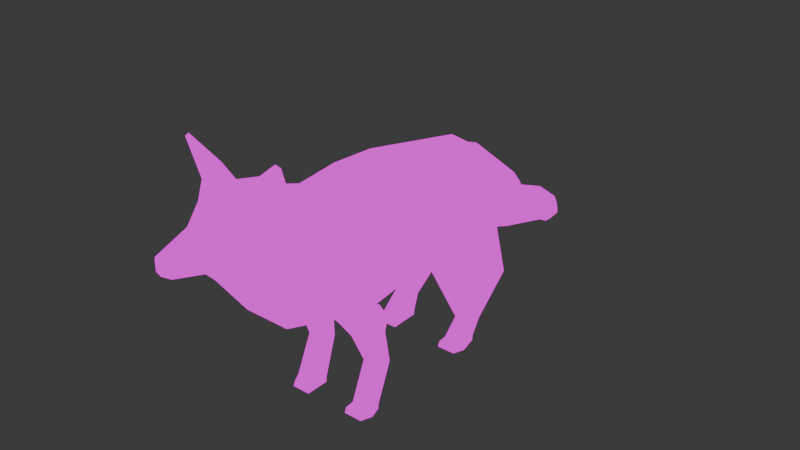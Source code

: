 # Source: fox.blend  (saved by Blender 4.0.36; exported with 4.5.12 LTS)
import bpy
from mathutils import Matrix  # noqa: F401  (used for matrix-valued properties, if any)

bpy.ops.wm.read_factory_settings(use_empty=True)
scene = bpy.context.scene
scene.name = 'Scene'

# ---- collections
col_collection = bpy.data.collections.new('Collection'); scene.collection.children.link(col_collection)

# ---- images (referenced by path relative to the original .blend; pixels are not part of the script)
import os
ASSET_DIR = os.environ.get("B2B_ASSET_DIR", "")  # directory of the original .blend (textures are referenced by path, not embedded)
HERE = os.path.dirname(os.path.abspath(__file__))  # packed textures are extracted next to this script under _unpacked/

def load_image(name, relpath, width, height, colorspace="sRGB"):
    """Load a texture the original file referenced (path relative to the .blend, or extracted next to this script)."""
    p = next((c for c in (os.path.join(HERE, relpath), os.path.join(ASSET_DIR, relpath)) if relpath and os.path.exists(c)), "")
    if p:
        img = bpy.data.images.load(p, check_existing=True)
        img.name = name
    else:  # same state as the original file: an image datablock whose file is absent (Cycles renders it pink)
        img = bpy.data.images.new(name, width, height)
        img.source = "FILE"
        img.filepath = "//" + (relpath or name)
    img.colorspace_settings.name = colorspace
    return img
img_material_base_color_png = load_image('Material_Base_color.png', 'Material_Base_color.png', 1024, 1024, 'sRGB')

# ---- materials (node trees are filled in below, after node groups)
mat_material = bpy.data.materials.new('Material')
mat_material.alpha_threshold = 0.0
mat_material.use_transparent_shadow = False
mat_material.roughness = 0.5
mat_material.line_color = (0.0, 0.0, 0.0, 1.0)

# ---- material node trees
mat_material.use_nodes = True; mat_material.node_tree.nodes.clear()
_N = mat_material.node_tree.nodes; _L = mat_material.node_tree.links
n0 = _N.new('ShaderNodeOutputMaterial'); n0.name = 'Material Output'; n0.location = (300, 300)
n1 = _N.new('ShaderNodeEmission'); n1.name = 'Emission'; n1.location = (10, 300)
n2 = _N.new('ShaderNodeTexImage'); n2.name = 'Image Texture'; n2.location = (-280, 280)
n2.image = img_material_base_color_png
n2.interpolation = 'Closest'
_L.new(n1.outputs[0], n0.inputs[0])
_L.new(n2.outputs[0], n1.inputs[0])
n0.is_active_output = True

# ---- world
world_world = bpy.data.worlds.new('World'); scene.world = world_world
world_world.use_nodes = True; world_world.node_tree.nodes.clear()
_N = world_world.node_tree.nodes; _L = world_world.node_tree.links
n0 = _N.new('ShaderNodeOutputWorld'); n0.name = 'World Output'; n0.location = (300, 300)
n1 = _N.new('ShaderNodeBackground'); n1.name = 'Background'; n1.location = (10, 300)
n1.inputs[0].default_value = (0.05088, 0.05088, 0.05088, 1.0)
_L.new(n1.outputs[0], n0.inputs[0])
n0.is_active_output = True
world_world.color = (0.05088, 0.05088, 0.05088)
world_world.use_sun_shadow = False
world_world.sun_shadow_jitter_overblur = 0.0

# ---- meshes
me_cube = bpy.data.meshes.new('Cube')
me_cube.from_pydata([(-0.8547, 0.0, 0.6931), (-1.075, 0.0, -0.2596), (-0.1896, -0.3647, 0.536), (-0.1214, -0.3647, -0.08821), (-0.981, -0.3647, -0.0342), (-0.8343, -0.3647, 0.6001), (-0.5407, -0.3647, 0.5006), (-0.609, -0.3647, -0.1514), (-0.5162, 0.0, -0.4356), (0.1136, 0.0, 0.5968), (-0.4137, 0.0, 0.5437), (0.2162, 0.0, -0.3407), (-1.054, 0.0, 0.774), (-1.403, 0.0, 0.04534), (-1.199, -0.3647, 0.1688), (-0.9668, -0.3647, 0.6539), (-1.415, 6.885e-09, 0.9489), (-1.639, 9.114e-09, 0.3619), (-1.4, -0.2813, 0.3731), (-1.253, -0.2813, 0.806), (-1.704, 9.54e-09, 0.8955), (-1.76, 1.018e-08, 0.4887), (-1.478, -0.4684, 0.4416), (-1.441, -0.3381, 0.7124), (-1.808, 1.053e-08, 0.7889), (-1.849, 1.098e-08, 0.5241), (-1.709, -0.1251, 0.4945), (-1.682, -0.1251, 0.6709), (-2.054, 1.28e-08, 0.6971), (-2.027, 1.259e-08, 0.5572), (-2.006, -0.07022, 0.5537), (-2.024, -0.04605, 0.6468), (0.1927, -0.3647, 0.5169), (0.2635, -0.3647, -0.1249), (0.6879, 0.0, 0.5683), (0.7942, 0.0, -0.3959), (0.4454, -0.3647, 0.3575), (0.4126, -0.3647, 0.1859), (1.068, 0.0, 0.3287), (1.018, 0.0, 0.07107), (-0.6257, -0.3231, -0.4611), (-0.8724, -0.3601, -0.02352), (-0.6257, -0.1619, -0.468), (-0.8724, -0.1334, -0.1652), (-0.4571, -0.3231, -0.4495), (-0.5189, -0.3285, -0.203), (-0.4571, -0.164, -0.4561), (-0.5189, -0.1334, -0.2136), (-0.5436, -0.3266, -0.6827), (-0.5436, -0.1983, -0.6872), (-0.4145, -0.3266, -0.7108), (-0.4145, -0.1983, -0.7152), (-0.6421, -0.3601, -1.002), (-0.6421, -0.1767, -1.002), (-0.5386, -0.3266, -1.011), (-0.5386, -0.1767, -1.011), (-0.6439, -0.3601, -1.048), (-0.6439, -0.1767, -1.048), (-0.5404, -0.3266, -1.049), (-0.5404, -0.1767, -1.049), (-0.713, -0.3266, -1.011), (-0.713, -0.1767, -1.011), (-0.7302, -0.3266, -1.05), (-0.7302, -0.1767, -1.05), (-0.6257, -0.2469, -0.4611), (-0.8724, -0.2862, -0.02352), (-0.4571, -0.2469, -0.4495), (-0.5189, -0.2545, -0.203), (-0.5436, -0.2517, -0.6827), (-0.4145, -0.2517, -0.7108), (-0.6395, -0.2517, -0.9834), (-0.5386, -0.2517, -1.011), (-0.6439, -0.2517, -1.048), (-0.5404, -0.2517, -1.049), (-0.7104, -0.2517, -0.9918), (-0.7302, -0.2517, -1.05), (0.3464, -0.4351, -0.4353), (0.1221, -0.3138, 0.1184), (0.3503, -0.1201, -0.4484), (0.1283, 0.0, 0.0976), (0.804, -0.4351, -0.4752), (0.7845, -0.3138, 0.1105), (0.804, -0.1243, -0.4882), (0.7845, 0.0, 0.08922), (0.4687, -0.3635, -0.7983), (0.4687, -0.2352, -0.8028), (0.5978, -0.3635, -0.8264), (0.5978, -0.2352, -0.8309), (0.3736, -0.397, -0.9453), (0.3736, -0.2137, -0.9453), (0.524, -0.3635, -0.95), (0.524, -0.2137, -0.95), (0.3717, -0.397, -0.9908), (0.3717, -0.2137, -0.9908), (0.5222, -0.3635, -0.9877), (0.5222, -0.2137, -0.9877), (0.3026, -0.3635, -0.9537), (0.3026, -0.2137, -0.9537), (0.2854, -0.3635, -0.9936), (0.2854, -0.2137, -0.9936), (0.3464, -0.2864, -0.4353), (0.1221, -0.165, 0.1184), (0.804, -0.2864, -0.4752), (0.7845, -0.165, 0.1105), (0.4687, -0.2886, -0.7983), (0.5978, -0.2886, -0.8264), (0.3761, -0.2886, -0.9266), (0.524, -0.2886, -0.95), (0.3717, -0.2886, -0.9908), (0.5222, -0.2886, -0.9877), (0.3052, -0.2886, -0.935), (0.2854, -0.2886, -0.9936), (-0.7904, -0.4032, -0.1639), (-0.7904, -0.1962, -0.2648), (-0.4927, -0.1968, -0.295), (-0.4927, -0.3811, -0.2856), (-0.4927, -0.3064, -0.2856), (-0.7904, -0.3285, -0.1639), (0.2866, -0.1547, 0.1905), (0.2898, 0.0, 0.1799), (0.6245, 0.0, 0.1756), (0.6245, -0.1547, 0.1865), (0.6245, -0.2306, 0.1865), (0.2866, -0.2306, 0.1905), (1.088, -0.2402, 0.02816), (1.051, -0.2368, 0.2192), (0.9073, 0.0, 0.1273), (0.7918, 0.0, 0.4779), (1.218, -0.1527, -0.2302), (1.374, -0.1511, 0.007634), (1.18, 0.0, -0.3937), (1.352, 0.0, 0.09079), (1.059, -0.2377, 0.1676), (0.8186, 0.0, 0.3826), (1.267, 0.0, -0.1836), (1.294, -0.1521, -0.1281), (0.9475, 0.0, -0.1758), (0.9964, 0.0, 0.402), (1.083, -0.2425, -0.1323), (1.171, -0.2392, 0.1637), (1.142, -0.2417, -0.02875), (1.009, 0.0, 0.03296), (1.381, -0.1456, -0.304), (1.467, -0.1543, -0.1271), (1.457, 0.0, -0.4934), (1.539, 0.0, -0.1405), (1.533, 0.0, -0.3114), (1.446, -0.1451, -0.2155), (1.674, -0.2445, -0.45), (1.688, -0.2523, -0.2774), (1.973, 0.0, -0.6325), (1.943, 0.0, -0.3047), (1.937, 0.0, -0.4756), (1.667, -0.2431, -0.3658), (1.743, -0.2454, -0.4515), (1.824, -0.2558, -0.3927), (2.082, 0.0, -0.6189), (2.191, 0.0, -0.4893), (2.235, 0.0, -0.5692), (1.843, -0.2464, -0.4377), (-1.291, -0.3142, 0.8927), (-1.38, -0.1632, 1.003), (-1.533, -0.1632, 0.9407), (-1.392, -0.3447, 0.8425), (-1.425, -0.3947, 1.137), (-1.442, -0.3666, 1.157), (-1.47, -0.3666, 1.146), (-1.444, -0.4003, 1.127), (-0.1896, 0.3647, 0.536), (-0.1214, 0.3647, -0.08821), (-0.981, 0.3647, -0.0342), (-0.8343, 0.3647, 0.6001), (-0.5407, 0.3647, 0.5006), (-0.609, 0.3647, -0.1514), (-1.199, 0.3647, 0.1688), (-0.9668, 0.3647, 0.6539), (-1.4, 0.2813, 0.3731), (-1.253, 0.2813, 0.806), (-1.478, 0.4684, 0.4416), (-1.441, 0.3381, 0.7124), (-1.709, 0.1251, 0.4945), (-1.682, 0.1251, 0.6709), (-2.006, 0.07022, 0.5537), (-2.024, 0.04605, 0.6468), (0.1927, 0.3647, 0.5169), (0.2635, 0.3647, -0.1249), (0.4454, 0.3647, 0.3575), (0.4126, 0.3647, 0.1859), (-0.6257, 0.3231, -0.4611), (-0.8724, 0.3601, -0.02352), (-0.6257, 0.1619, -0.468), (-0.8724, 0.1334, -0.1652), (-0.4571, 0.3231, -0.4495), (-0.5189, 0.3285, -0.203), (-0.4571, 0.164, -0.4561), (-0.5189, 0.1334, -0.2136), (-0.5436, 0.3266, -0.6827), (-0.5436, 0.1983, -0.6872), (-0.4145, 0.3266, -0.7108), (-0.4145, 0.1983, -0.7152), (-0.6421, 0.3601, -1.002), (-0.6421, 0.1767, -1.002), (-0.5386, 0.3266, -1.011), (-0.5386, 0.1767, -1.011), (-0.6439, 0.3601, -1.048), (-0.6439, 0.1767, -1.048), (-0.5404, 0.3266, -1.049), (-0.5404, 0.1767, -1.049), (-0.713, 0.3266, -1.011), (-0.713, 0.1767, -1.011), (-0.7302, 0.3266, -1.05), (-0.7302, 0.1767, -1.05), (-0.6257, 0.2469, -0.4611), (-0.8724, 0.2862, -0.02352), (-0.4571, 0.2469, -0.4495), (-0.5189, 0.2545, -0.203), (-0.5436, 0.2517, -0.6827), (-0.4145, 0.2517, -0.7108), (-0.6395, 0.2517, -0.9834), (-0.5386, 0.2517, -1.011), (-0.6439, 0.2517, -1.048), (-0.5404, 0.2517, -1.049), (-0.7104, 0.2517, -0.9918), (-0.7302, 0.2517, -1.05), (0.3464, 0.4351, -0.4353), (0.1221, 0.3138, 0.1184), (0.3503, 0.1201, -0.4484), (0.804, 0.4351, -0.4752), (0.7845, 0.3138, 0.1105), (0.804, 0.1243, -0.4882), (0.4687, 0.3635, -0.7983), (0.4687, 0.2352, -0.8028), (0.5978, 0.3635, -0.8264), (0.5978, 0.2352, -0.8309), (0.3736, 0.397, -0.9453), (0.3736, 0.2137, -0.9453), (0.524, 0.3635, -0.95), (0.524, 0.2137, -0.95), (0.3717, 0.397, -0.9908), (0.3717, 0.2137, -0.9908), (0.5222, 0.3635, -0.9877), (0.5222, 0.2137, -0.9877), (0.3026, 0.3635, -0.9537), (0.3026, 0.2137, -0.9537), (0.2854, 0.3635, -0.9936), (0.2854, 0.2137, -0.9936), (0.3464, 0.2864, -0.4353), (0.1221, 0.165, 0.1184), (0.804, 0.2864, -0.4752), (0.7845, 0.165, 0.1105), (0.4687, 0.2886, -0.7983), (0.5978, 0.2886, -0.8264), (0.3761, 0.2886, -0.9266), (0.524, 0.2886, -0.95), (0.3717, 0.2886, -0.9908), (0.5222, 0.2886, -0.9877), (0.3052, 0.2886, -0.935), (0.2854, 0.2886, -0.9936), (-0.7904, 0.4032, -0.1639), (-0.7904, 0.1962, -0.2648), (-0.4927, 0.1968, -0.295), (-0.4927, 0.3811, -0.2856), (-0.4927, 0.3064, -0.2856), (-0.7904, 0.3285, -0.1639), (0.2866, 0.1547, 0.1905), (0.6245, 0.1547, 0.1865), (0.6245, 0.2306, 0.1865), (0.2866, 0.2306, 0.1905), (1.088, 0.2402, 0.02816), (1.051, 0.2368, 0.2192), (1.218, 0.1527, -0.2302), (1.374, 0.1511, 0.007634), (1.059, 0.2377, 0.1676), (1.294, 0.1521, -0.1281), (1.083, 0.2425, -0.1323), (1.171, 0.2392, 0.1637), (1.142, 0.2417, -0.02875), (1.381, 0.1456, -0.304), (1.467, 0.1543, -0.1271), (1.446, 0.1451, -0.2155), (1.674, 0.2445, -0.45), (1.688, 0.2523, -0.2774), (1.667, 0.2431, -0.3658), (1.743, 0.2454, -0.4515), (1.824, 0.2558, -0.3927), (1.843, 0.2464, -0.4377), (-1.291, 0.3142, 0.8927), (-1.38, 0.1632, 1.003), (-1.533, 0.1632, 0.9407), (-1.392, 0.3447, 0.8425), (-1.425, 0.3947, 1.137), (-1.442, 0.3666, 1.157), (-1.47, 0.3666, 1.146), (-1.444, 0.4003, 1.127)], [], [(9, 10, 6, 2), (3, 2, 6, 7), (5, 0, 12, 15), (8, 11, 3, 7), (2, 3, 33, 32), (1, 4, 14, 13), (13, 14, 18, 17), (6, 10, 0, 5), (7, 6, 5, 4), (8, 7, 4, 1), (4, 5, 15, 14), (18, 19, 23, 22), (14, 15, 19, 18), (15, 12, 16, 19), (21, 22, 26, 25), (16, 20, 162, 161), (17, 18, 22, 21), (25, 26, 30, 29), (22, 23, 27, 26), (23, 20, 24, 27), (30, 31, 28, 29), (26, 27, 31, 30), (27, 24, 28, 31), (33, 35, 39, 37), (3, 11, 35, 33), (9, 2, 32, 34), (39, 38, 36, 37), (32, 33, 37, 36), (34, 32, 36, 38), (117, 65, 43, 113), (113, 43, 47, 114), (116, 67, 45, 115), (115, 45, 41, 112), (44, 40, 48, 50), (67, 65, 41, 45), (69, 50, 54, 71), (42, 46, 51, 49), (64, 42, 49, 68), (66, 44, 50, 69), (54, 52, 56, 58), (68, 49, 53, 70), (50, 48, 52, 54), (49, 51, 55, 53), (72, 73, 58, 56), (53, 55, 59, 57), (71, 54, 58, 73), (53, 57, 63, 61), (74, 61, 63, 75), (70, 53, 61, 74), (56, 52, 60, 62), (72, 56, 62, 75), (57, 72, 75, 63), (52, 70, 74, 60), (60, 74, 75, 62), (55, 71, 73, 59), (57, 59, 73, 72), (48, 68, 70, 52), (46, 66, 69, 51), (40, 64, 68, 48), (51, 69, 71, 55), (47, 43, 65, 67), (114, 47, 67, 116), (112, 41, 65, 117), (100, 101, 79, 78), (78, 79, 83, 82), (102, 103, 81, 80), (80, 81, 77, 76), (80, 76, 84, 86), (83, 79, 119, 120), (105, 86, 90, 107), (78, 82, 87, 85), (100, 78, 85, 104), (102, 80, 86, 105), (90, 88, 92, 94), (104, 85, 89, 106), (86, 84, 88, 90), (85, 87, 91, 89), (108, 109, 94, 92), (89, 91, 95, 93), (107, 90, 94, 109), (89, 93, 99, 97), (110, 97, 99, 111), (106, 89, 97, 110), (92, 88, 96, 98), (108, 92, 98, 111), (93, 108, 111, 99), (88, 106, 110, 96), (96, 110, 111, 98), (91, 107, 109, 95), (93, 95, 109, 108), (84, 104, 106, 88), (82, 102, 105, 87), (76, 100, 104, 84), (87, 105, 107, 91), (77, 81, 122, 123), (82, 83, 103, 102), (76, 77, 101, 100), (40, 112, 117, 64), (46, 114, 116, 66), (44, 115, 112, 40), (66, 116, 115, 44), (42, 113, 114, 46), (64, 117, 113, 42), (121, 118, 123, 122), (120, 119, 118, 121), (103, 83, 120, 121), (101, 77, 123, 118), (81, 103, 121, 122), (79, 101, 118, 119), (132, 125, 127, 133), (141, 137, 131, 134), (128, 130, 144, 142), (140, 139, 125, 132), (136, 130, 128, 138), (137, 127, 125, 139), (138, 140, 132, 124), (135, 128, 142, 147), (136, 141, 134, 130), (124, 132, 133, 126), (126, 133, 141, 136), (128, 135, 140, 138), (131, 137, 139, 129), (126, 136, 138, 124), (135, 129, 139, 140), (133, 127, 137, 141), (146, 145, 151, 152), (142, 144, 150, 148), (134, 131, 145, 146), (131, 129, 143, 145), (130, 134, 146, 144), (129, 135, 147, 143), (149, 153, 159, 155), (150, 152, 158, 156), (145, 143, 149, 151), (144, 146, 152, 150), (143, 147, 153, 149), (147, 142, 148, 153), (158, 157, 155, 159), (156, 158, 159, 154), (153, 148, 154, 159), (148, 150, 156, 154), (152, 151, 157, 158), (151, 149, 155, 157), (162, 163, 167, 166), (23, 19, 160, 163), (19, 16, 161, 160), (20, 23, 163, 162), (164, 165, 166, 167), (160, 161, 165, 164), (163, 160, 164, 167), (161, 162, 166, 165), (9, 168, 172, 10), (169, 173, 172, 168), (171, 175, 12, 0), (8, 173, 169, 11), (168, 184, 185, 169), (1, 13, 174, 170), (13, 17, 176, 174), (172, 171, 0, 10), (173, 170, 171, 172), (8, 1, 170, 173), (170, 174, 175, 171), (176, 178, 179, 177), (174, 176, 177, 175), (175, 177, 16, 12), (21, 25, 180, 178), (16, 287, 288, 20), (17, 21, 178, 176), (25, 29, 182, 180), (178, 180, 181, 179), (179, 181, 24, 20), (182, 29, 28, 183), (180, 182, 183, 181), (181, 183, 28, 24), (185, 187, 39, 35), (169, 185, 35, 11), (9, 34, 184, 168), (39, 187, 186, 38), (184, 186, 187, 185), (34, 38, 186, 184), (263, 259, 191, 213), (259, 260, 195, 191), (262, 261, 193, 215), (261, 258, 189, 193), (192, 198, 196, 188), (215, 193, 189, 213), (217, 219, 202, 198), (190, 197, 199, 194), (212, 216, 197, 190), (214, 217, 198, 192), (202, 206, 204, 200), (216, 218, 201, 197), (198, 202, 200, 196), (197, 201, 203, 199), (220, 204, 206, 221), (201, 205, 207, 203), (219, 221, 206, 202), (201, 209, 211, 205), (222, 223, 211, 209), (218, 222, 209, 201), (204, 210, 208, 200), (220, 223, 210, 204), (205, 211, 223, 220), (200, 208, 222, 218), (208, 210, 223, 222), (203, 207, 221, 219), (205, 220, 221, 207), (196, 200, 218, 216), (194, 199, 217, 214), (188, 196, 216, 212), (199, 203, 219, 217), (195, 215, 213, 191), (260, 262, 215, 195), (258, 263, 213, 189), (246, 226, 79, 247), (226, 229, 83, 79), (248, 227, 228, 249), (227, 224, 225, 228), (227, 232, 230, 224), (251, 253, 236, 232), (226, 231, 233, 229), (246, 250, 231, 226), (248, 251, 232, 227), (236, 240, 238, 234), (250, 252, 235, 231), (232, 236, 234, 230), (231, 235, 237, 233), (254, 238, 240, 255), (235, 239, 241, 237), (253, 255, 240, 236), (235, 243, 245, 239), (256, 257, 245, 243), (252, 256, 243, 235), (238, 244, 242, 234), (254, 257, 244, 238), (239, 245, 257, 254), (234, 242, 256, 252), (242, 244, 257, 256), (237, 241, 255, 253), (239, 254, 255, 241), (230, 234, 252, 250), (229, 233, 251, 248), (224, 230, 250, 246), (233, 237, 253, 251), (225, 267, 266, 228), (229, 248, 249, 83), (224, 246, 247, 225), (188, 212, 263, 258), (194, 214, 262, 260), (192, 188, 258, 261), (214, 192, 261, 262), (190, 194, 260, 259), (212, 190, 259, 263), (265, 266, 267, 264), (120, 265, 264, 119), (249, 265, 120, 83), (247, 264, 267, 225), (228, 266, 265, 249), (79, 119, 264, 247), (272, 133, 127, 269), (270, 277, 144, 130), (276, 272, 269, 275), (136, 274, 270, 130), (137, 275, 269, 127), (274, 268, 272, 276), (273, 279, 277, 270), (268, 126, 133, 272), (270, 274, 276, 273), (131, 271, 275, 137), (126, 268, 274, 136), (273, 276, 275, 271), (277, 280, 150, 144), (131, 145, 278, 271), (271, 278, 279, 273), (281, 284, 285, 282), (145, 151, 281, 278), (278, 281, 282, 279), (279, 282, 280, 277), (158, 285, 284, 157), (156, 283, 285, 158), (282, 285, 283, 280), (280, 283, 156, 150), (151, 157, 284, 281), (288, 292, 293, 289), (179, 289, 286, 177), (177, 286, 287, 16), (20, 288, 289, 179), (290, 293, 292, 291), (286, 290, 291, 287), (289, 293, 290, 286), (287, 291, 292, 288)])
me_cube.polygons.foreach_set('use_smooth', [True] * 291)
_uv = me_cube.uv_layers.new(name='UVMap')
_uv.uv.foreach_set('vector', [0.508, 0.2913, 0.508, 0.2051, 0.5766, 0.1866, 0.5766, 0.2441, 0.3708, 0.4165, 0.2647, 0.3648, 0.2932, 0.305, 0.413, 0.3342, 0.5766, 0.1286, 0.508, 0.1179, 0.508, 0.07757, 0.5766, 0.1018, 0.655, 0.178, 0.655, 0.314, 0.5864, 0.2471, 0.5864, 0.1566, 0.2647, 0.3648, 0.3708, 0.4165, 0.3528, 0.4869, 0.2437, 0.4336, 0.655, 0.07072, 0.5864, 0.08517, 0.5864, 0.04134, 0.655, 0.004891, 0.4297, 0.1841, 0.3938, 0.2095, 0.36, 0.1625, 0.3786, 0.1126, 0.5766, 0.1866, 0.508, 0.2051, 0.508, 0.1179, 0.5766, 0.1286, 0.413, 0.3342, 0.2932, 0.305, 0.2943, 0.2467, 0.4159, 0.261, 0.655, 0.178, 0.5864, 0.1566, 0.5864, 0.08517, 0.655, 0.07072, 0.4159, 0.261, 0.2943, 0.2467, 0.2932, 0.2199, 0.3938, 0.2095, 0.36, 0.1625, 0.2717, 0.1738, 0.3009, 0.1366, 0.3526, 0.1414, 0.3938, 0.2095, 0.2932, 0.2199, 0.2717, 0.1738, 0.36, 0.1625, 0.5766, 0.1018, 0.508, 0.07757, 0.508, 0.004891, 0.5609, 0.05337, 0.08842, 0.8985, 0.004891, 0.9339, 0.06221, 0.9003, 0.09629, 0.8796, 0.9634, 0.1438, 0.9634, 0.08998, 0.9941, 0.1238, 0.9941, 0.1527, 0.07781, 0.9241, 0.007871, 0.9545, 0.004891, 0.9339, 0.08842, 0.8985, 0.09629, 0.8796, 0.06221, 0.9003, 0.09794, 0.8411, 0.1119, 0.8419, 0.3526, 0.1414, 0.3009, 0.1366, 0.3249, 0.08718, 0.3587, 0.08971, 0.3009, 0.1366, 0.2858, 0.07243, 0.312, 0.05454, 0.3249, 0.08718, 0.9271, 0.4159, 0.9125, 0.4101, 0.9068, 0.401, 0.9292, 0.4028, 0.3587, 0.08971, 0.3249, 0.08718, 0.3519, 0.01344, 0.3676, 0.02172, 0.3249, 0.08718, 0.312, 0.05454, 0.3448, 0.004891, 0.3519, 0.01344, 0.3528, 0.4869, 0.3681, 0.6008, 0.2713, 0.6108, 0.2883, 0.4935, 0.5864, 0.2471, 0.655, 0.314, 0.655, 0.4232, 0.5864, 0.3198, 0.508, 0.2913, 0.5766, 0.2441, 0.5766, 0.311, 0.508, 0.3919, 0.2713, 0.6108, 0.2225, 0.6032, 0.2559, 0.4885, 0.2883, 0.4935, 0.2437, 0.4336, 0.3528, 0.4869, 0.2883, 0.4935, 0.2559, 0.4885, 0.508, 0.3919, 0.5766, 0.311, 0.5766, 0.3667, 0.508, 0.4755, 0.9208, 0.248, 0.9288, 0.2304, 0.9575, 0.2547, 0.9457, 0.2653, 0.4518, 0.785, 0.4394, 0.7642, 0.5036, 0.7837, 0.5061, 0.7995, 0.9089, 0.02033, 0.8999, 0.004891, 0.9138, 0.005614, 0.9229, 0.02106, 0.1391, 0.6794, 0.1416, 0.6637, 0.2029, 0.6209, 0.1915, 0.6489, 0.1446, 0.723, 0.1763, 0.7208, 0.1671, 0.7771, 0.1438, 0.7857, 0.9252, 0.9445, 0.9312, 0.87, 0.9451, 0.87, 0.9392, 0.9445, 0.8932, 0.1238, 0.9073, 0.1245, 0.9056, 0.157, 0.8915, 0.1563, 0.4678, 0.8394, 0.4995, 0.8422, 0.4991, 0.9044, 0.4759, 0.8954, 0.9362, 0.3003, 0.9522, 0.3015, 0.9453, 0.3436, 0.9353, 0.3429, 0.8955, 0.06311, 0.9098, 0.06385, 0.9073, 0.1245, 0.8932, 0.1238, 0.1662, 0.8137, 0.1854, 0.8091, 0.1869, 0.8175, 0.1675, 0.8206, 0.9353, 0.3429, 0.9453, 0.3436, 0.9494, 0.3798, 0.9353, 0.3763, 0.1438, 0.7857, 0.1671, 0.7771, 0.1854, 0.8091, 0.1662, 0.8137, 0.4759, 0.8954, 0.4991, 0.9044, 0.4762, 0.9312, 0.4573, 0.9263, 0.5363, 0.9493, 0.5363, 0.9687, 0.5222, 0.9687, 0.5159, 0.9493, 0.4573, 0.9263, 0.4762, 0.9312, 0.4747, 0.9381, 0.4556, 0.9347, 0.8915, 0.1563, 0.9056, 0.157, 0.9052, 0.1641, 0.8911, 0.1634, 0.4573, 0.9263, 0.4556, 0.9347, 0.4394, 0.9327, 0.4438, 0.9258, 0.7838, 0.8158, 0.7804, 0.8299, 0.7722, 0.8299, 0.7722, 0.8158, 0.5642, 0.5437, 0.5632, 0.5296, 0.5747, 0.5296, 0.5757, 0.5437, 0.1869, 0.8175, 0.1854, 0.8091, 0.1987, 0.809, 0.2029, 0.816, 0.5363, 0.9493, 0.5159, 0.9493, 0.5222, 0.9331, 0.5363, 0.9331, 0.5504, 0.9493, 0.5363, 0.9493, 0.5363, 0.9331, 0.5504, 0.9331, 0.5632, 0.5641, 0.5642, 0.5437, 0.5757, 0.5437, 0.5747, 0.5578, 0.7804, 0.8017, 0.7838, 0.8158, 0.7722, 0.8158, 0.7722, 0.8017, 0.8774, 0.1556, 0.8915, 0.1563, 0.8911, 0.1634, 0.8771, 0.1626, 0.5504, 0.9493, 0.5504, 0.9687, 0.5363, 0.9687, 0.5363, 0.9493, 0.9212, 0.3429, 0.9353, 0.3429, 0.9353, 0.3763, 0.9149, 0.3798, 0.8798, 0.06354, 0.8955, 0.06311, 0.8932, 0.1238, 0.8831, 0.1241, 0.9219, 0.3003, 0.9362, 0.3003, 0.9353, 0.3429, 0.9212, 0.3429, 0.8831, 0.1241, 0.8932, 0.1238, 0.8915, 0.1563, 0.8774, 0.1556, 0.9025, 0.9453, 0.9025, 0.881, 0.9312, 0.87, 0.9252, 0.9445, 0.8882, 0.02101, 0.8771, 0.005687, 0.8999, 0.004891, 0.9089, 0.02033, 0.9068, 0.248, 0.9149, 0.2304, 0.9288, 0.2304, 0.9208, 0.248, 0.7613, 0.3328, 0.7841, 0.2556, 0.8152, 0.2587, 0.7926, 0.3347, 0.2608, 0.7388, 0.2225, 0.635, 0.3458, 0.6408, 0.3458, 0.7493, 0.7661, 0.1185, 0.7646, 0.006906, 0.792, 0.01225, 0.7936, 0.1238, 0.8015, 0.5471, 0.8015, 0.4376, 0.9259, 0.4329, 0.8873, 0.5374, 0.8015, 0.5471, 0.8873, 0.5374, 0.8656, 0.6066, 0.8415, 0.6125, 0.3458, 0.6408, 0.2225, 0.635, 0.2534, 0.6206, 0.3163, 0.6236, 0.7532, 0.1869, 0.767, 0.1896, 0.7624, 0.2137, 0.7485, 0.211, 0.2608, 0.7388, 0.3458, 0.7493, 0.3049, 0.8121, 0.2808, 0.806, 0.7613, 0.3328, 0.7926, 0.3347, 0.7709, 0.386, 0.7609, 0.3853, 0.7661, 0.1185, 0.7936, 0.1238, 0.767, 0.1896, 0.7532, 0.1869, 0.856, 0.6354, 0.8845, 0.6336, 0.885, 0.6421, 0.8565, 0.6424, 0.7609, 0.3853, 0.7709, 0.386, 0.775, 0.4179, 0.7609, 0.4144, 0.8415, 0.6125, 0.8656, 0.6066, 0.8845, 0.6336, 0.856, 0.6354, 0.2808, 0.806, 0.3049, 0.8121, 0.2902, 0.834, 0.262, 0.8322, 0.8975, 0.19, 0.8975, 0.2182, 0.8834, 0.2182, 0.8771, 0.19, 0.262, 0.8322, 0.2902, 0.834, 0.2896, 0.8411, 0.2613, 0.8407, 0.7485, 0.211, 0.7624, 0.2137, 0.761, 0.2206, 0.7472, 0.218, 0.262, 0.8322, 0.2613, 0.8407, 0.2451, 0.8407, 0.2486, 0.8333, 0.7838, 0.8537, 0.7804, 0.8678, 0.7722, 0.8678, 0.7722, 0.8537, 0.5747, 0.5942, 0.5757, 0.6083, 0.5642, 0.6083, 0.5632, 0.5942, 0.885, 0.6421, 0.8845, 0.6336, 0.8976, 0.635, 0.901, 0.6424, 0.8975, 0.19, 0.8771, 0.19, 0.8834, 0.1739, 0.8975, 0.1739, 0.9116, 0.19, 0.8975, 0.19, 0.8975, 0.1739, 0.9116, 0.1739, 0.5757, 0.5738, 0.5747, 0.5942, 0.5632, 0.5942, 0.5642, 0.5801, 0.7804, 0.8396, 0.7838, 0.8537, 0.7722, 0.8537, 0.7722, 0.8396, 0.7347, 0.2083, 0.7485, 0.211, 0.7472, 0.218, 0.7333, 0.2153, 0.9116, 0.19, 0.9116, 0.2182, 0.8975, 0.2182, 0.8975, 0.19, 0.7468, 0.3853, 0.7609, 0.3853, 0.7609, 0.4144, 0.7405, 0.4179, 0.7357, 0.115, 0.7661, 0.1185, 0.7532, 0.1869, 0.7432, 0.1858, 0.7333, 0.3328, 0.7613, 0.3328, 0.7609, 0.3853, 0.7468, 0.3853, 0.7432, 0.1858, 0.7532, 0.1869, 0.7485, 0.211, 0.7347, 0.2083, 0.2225, 0.8509, 0.3366, 0.8509, 0.3033, 0.8665, 0.2451, 0.8665, 0.7357, 0.115, 0.7333, 0.004891, 0.7646, 0.006906, 0.7661, 0.1185, 0.7333, 0.3328, 0.7562, 0.2556, 0.7841, 0.2556, 0.7613, 0.3328, 0.9219, 0.3003, 0.9068, 0.248, 0.9208, 0.248, 0.9362, 0.3003, 0.8798, 0.06354, 0.8882, 0.02101, 0.9089, 0.02033, 0.8955, 0.06311, 0.1446, 0.723, 0.1391, 0.6794, 0.1915, 0.6489, 0.1763, 0.7208, 0.8955, 0.06311, 0.9089, 0.02033, 0.9229, 0.02106, 0.9098, 0.06385, 0.4678, 0.8394, 0.4518, 0.785, 0.5061, 0.7995, 0.4995, 0.8422, 0.9362, 0.3003, 0.9208, 0.248, 0.9457, 0.2653, 0.9522, 0.3015, 0.3033, 0.8808, 0.2451, 0.8808, 0.2451, 0.8665, 0.3033, 0.8665, 0.3042, 0.9099, 0.2465, 0.9099, 0.2451, 0.8808, 0.3033, 0.8808, 0.3366, 0.8789, 0.3383, 0.9099, 0.3042, 0.9099, 0.3033, 0.8808, 0.7841, 0.2556, 0.7562, 0.2556, 0.7718, 0.2304, 0.7861, 0.2304, 0.3366, 0.8509, 0.3366, 0.8789, 0.3033, 0.8808, 0.3033, 0.8665, 0.8152, 0.2587, 0.7841, 0.2556, 0.7861, 0.2304, 0.8152, 0.232, 0.8032, 0.9015, 0.8035, 0.8932, 0.8484, 0.87, 0.8482, 0.8842, 0.6315, 0.5157, 0.6857, 0.4723, 0.6788, 0.5609, 0.6279, 0.5789, 0.4971, 0.558, 0.5271, 0.5697, 0.5146, 0.6237, 0.4922, 0.5912, 0.4729, 0.5247, 0.4394, 0.5098, 0.4428, 0.4853, 0.4502, 0.4917, 0.4071, 0.8917, 0.3605, 0.8917, 0.3556, 0.863, 0.3824, 0.8461, 0.7476, 0.4739, 0.7484, 0.4329, 0.7917, 0.4984, 0.7916, 0.5231, 0.4953, 0.5258, 0.4729, 0.5247, 0.4502, 0.4917, 0.4693, 0.5104, 0.4733, 0.5595, 0.4971, 0.558, 0.4922, 0.5912, 0.4716, 0.5926, 0.5931, 0.5299, 0.6315, 0.5157, 0.6279, 0.5789, 0.5864, 0.5894, 0.8024, 0.923, 0.8032, 0.9015, 0.8482, 0.8842, 0.8476, 0.9209, 0.6343, 0.4898, 0.6628, 0.4477, 0.6315, 0.5157, 0.5931, 0.5299, 0.4971, 0.558, 0.4733, 0.5595, 0.4729, 0.5247, 0.4953, 0.5258, 0.746, 0.5589, 0.7476, 0.4739, 0.7916, 0.5231, 0.7742, 0.5696, 0.8476, 0.9209, 0.8468, 0.9696, 0.8015, 0.9509, 0.8024, 0.923, 0.4733, 0.5595, 0.4436, 0.5585, 0.4394, 0.5098, 0.4729, 0.5247, 0.6628, 0.4477, 0.6742, 0.4329, 0.6857, 0.4723, 0.6315, 0.5157, 0.6385, 0.6334, 0.6649, 0.6151, 0.6856, 0.6945, 0.6592, 0.7128, 0.6259, 0.778, 0.6467, 0.8026, 0.6161, 0.8964, 0.5906, 0.8264, 0.6279, 0.5789, 0.6788, 0.5609, 0.6649, 0.6151, 0.6385, 0.6334, 0.746, 0.5589, 0.7742, 0.5696, 0.7742, 0.596, 0.745, 0.6088, 0.5864, 0.5894, 0.6279, 0.5789, 0.6385, 0.6334, 0.6026, 0.6425, 0.4436, 0.5585, 0.4733, 0.5595, 0.4716, 0.5926, 0.4555, 0.5868, 0.4567, 0.6362, 0.4728, 0.642, 0.4664, 0.677, 0.4612, 0.6693, 0.6396, 0.7358, 0.6592, 0.7128, 0.6786, 0.7682, 0.6539, 0.7507, 0.745, 0.6088, 0.7742, 0.596, 0.7917, 0.6459, 0.7433, 0.6908, 0.6026, 0.6425, 0.6385, 0.6334, 0.6592, 0.7128, 0.6396, 0.7358, 0.4555, 0.5868, 0.4716, 0.5926, 0.4728, 0.642, 0.4567, 0.6362, 0.4716, 0.5926, 0.4922, 0.5912, 0.4855, 0.6515, 0.4728, 0.642, 0.4477, 0.7544, 0.4394, 0.7394, 0.4612, 0.6693, 0.4664, 0.677, 0.4711, 0.7352, 0.4477, 0.7544, 0.4664, 0.677, 0.4787, 0.6626, 0.4728, 0.642, 0.4855, 0.6515, 0.4787, 0.6626, 0.4664, 0.677, 0.5906, 0.8264, 0.6161, 0.8964, 0.6098, 0.9156, 0.5864, 0.8386, 0.6592, 0.7128, 0.6856, 0.6945, 0.6857, 0.7527, 0.6786, 0.7682, 0.7433, 0.6908, 0.7917, 0.6459, 0.7917, 0.6781, 0.7422, 0.7476, 0.5714, 0.6834, 0.5368, 0.6812, 0.5368, 0.634, 0.5433, 0.6344, 0.3009, 0.1366, 0.2717, 0.1738, 0.2583, 0.161, 0.274, 0.1411, 0.5368, 0.5499, 0.5368, 0.4853, 0.5534, 0.5112, 0.5534, 0.5458, 0.2858, 0.07243, 0.3009, 0.1366, 0.274, 0.1411, 0.2659, 0.1066, 0.9525, 0.1664, 0.9453, 0.1664, 0.9417, 0.1625, 0.951, 0.1632, 0.9712, 0.2092, 0.9327, 0.2092, 0.9453, 0.1664, 0.9525, 0.1664, 0.274, 0.1411, 0.2583, 0.161, 0.2225, 0.1189, 0.2254, 0.1152, 0.9665, 0.7589, 0.9665, 0.7963, 0.9344, 0.7693, 0.9344, 0.7624, 0.508, 0.2913, 0.4394, 0.2441, 0.4394, 0.1866, 0.508, 0.2051, 0.06238, 0.4197, 0.02007, 0.3375, 0.1398, 0.308, 0.1684, 0.3678, 0.4394, 0.1286, 0.4394, 0.1018, 0.508, 0.07757, 0.508, 0.1179, 0.655, 0.178, 0.7236, 0.1566, 0.7236, 0.2471, 0.655, 0.314, 0.1684, 0.3678, 0.1895, 0.4367, 0.08045, 0.4902, 0.06238, 0.4197, 0.655, 0.07072, 0.655, 0.004891, 0.7236, 0.04134, 0.7236, 0.08517, 0.004891, 0.1845, 0.05586, 0.1128, 0.07311, 0.1649, 0.03902, 0.2126, 0.4394, 0.1866, 0.4394, 0.1286, 0.508, 0.1179, 0.508, 0.2051, 0.02007, 0.3375, 0.01706, 0.2642, 0.1386, 0.2497, 0.1398, 0.308, 0.655, 0.178, 0.655, 0.07072, 0.7236, 0.08517, 0.7236, 0.1566, 0.01706, 0.2642, 0.03902, 0.2126, 0.1397, 0.2228, 0.1386, 0.2497, 0.07311, 0.1649, 0.08028, 0.1442, 0.132, 0.1392, 0.1615, 0.176, 0.03902, 0.2126, 0.07311, 0.1649, 0.1615, 0.176, 0.1397, 0.2228, 0.4394, 0.1018, 0.4551, 0.05337, 0.508, 0.004891, 0.508, 0.07757, 0.08842, 0.8985, 0.09629, 0.8796, 0.1057, 0.9183, 0.1223, 0.9826, 0.9634, 0.1438, 0.9327, 0.1527, 0.9327, 0.1238, 0.9634, 0.08998, 0.07781, 0.9241, 0.08842, 0.8985, 0.1223, 0.9826, 0.1056, 0.9951, 0.09629, 0.8796, 0.1119, 0.8419, 0.1223, 0.8513, 0.1057, 0.9183, 0.08028, 0.1442, 0.07509, 0.0908, 0.1089, 0.08819, 0.132, 0.1392, 0.132, 0.1392, 0.1089, 0.08819, 0.1223, 0.05451, 0.1486, 0.07235, 0.9292, 0.3895, 0.9292, 0.4028, 0.9068, 0.401, 0.9139, 0.3928, 0.07509, 0.0908, 0.06632, 0.02233, 0.08212, 0.01382, 0.1089, 0.08819, 0.1089, 0.08819, 0.08212, 0.01382, 0.08942, 0.004891, 0.1223, 0.05451, 0.08045, 0.4902, 0.145, 0.4967, 0.164, 0.6111, 0.06712, 0.6013, 0.7236, 0.2471, 0.7236, 0.3198, 0.655, 0.4232, 0.655, 0.314, 0.508, 0.2913, 0.508, 0.3919, 0.4394, 0.311, 0.4394, 0.2441, 0.164, 0.6111, 0.145, 0.4967, 0.1774, 0.4916, 0.2127, 0.6034, 0.1895, 0.4367, 0.1774, 0.4916, 0.145, 0.4967, 0.08045, 0.4902, 0.508, 0.3919, 0.508, 0.4755, 0.4394, 0.3667, 0.4394, 0.311, 0.1758, 0.848, 0.1509, 0.8653, 0.1391, 0.8547, 0.1679, 0.8304, 0.7498, 0.7788, 0.6955, 0.7933, 0.6983, 0.777, 0.7624, 0.7574, 0.5299, 0.7796, 0.5159, 0.7803, 0.525, 0.7649, 0.5389, 0.7642, 0.8673, 0.06355, 0.815, 0.03322, 0.8034, 0.004891, 0.8646, 0.0474, 0.8616, 0.1067, 0.8624, 0.1695, 0.8391, 0.1609, 0.8299, 0.1046, 0.9526, 0.07938, 0.9387, 0.07938, 0.9327, 0.004891, 0.9466, 0.004891, 0.5456, 0.883, 0.5473, 0.9155, 0.5332, 0.9163, 0.5315, 0.8838, 0.734, 0.8328, 0.7258, 0.8891, 0.7027, 0.8982, 0.7023, 0.8357, 0.1605, 0.9003, 0.1614, 0.9429, 0.1513, 0.9436, 0.1445, 0.9015, 0.5434, 0.8224, 0.5456, 0.883, 0.5315, 0.8838, 0.5291, 0.8231, 0.84, 0.1975, 0.8387, 0.2045, 0.8195, 0.2015, 0.821, 0.1931, 0.1614, 0.9429, 0.1614, 0.9763, 0.1473, 0.9798, 0.1513, 0.9436, 0.8624, 0.1695, 0.84, 0.1975, 0.821, 0.1931, 0.8391, 0.1609, 0.7258, 0.8891, 0.7446, 0.9199, 0.7257, 0.9247, 0.7027, 0.8982, 0.9498, 0.4491, 0.9702, 0.4491, 0.9639, 0.4685, 0.9498, 0.4685, 0.7446, 0.9199, 0.7463, 0.9283, 0.7272, 0.9316, 0.7257, 0.9247, 0.5473, 0.9155, 0.5477, 0.9226, 0.5336, 0.9234, 0.5332, 0.9163, 0.7446, 0.9199, 0.758, 0.9193, 0.7624, 0.9262, 0.7463, 0.9283, 0.2112, 0.8445, 0.1996, 0.8445, 0.1996, 0.8304, 0.2078, 0.8304, 0.5642, 0.5057, 0.5757, 0.5057, 0.5747, 0.5198, 0.5632, 0.5198, 0.8195, 0.2015, 0.8034, 0.1998, 0.8076, 0.1928, 0.821, 0.1931, 0.9498, 0.4491, 0.9498, 0.4329, 0.9639, 0.4329, 0.9702, 0.4491, 0.9357, 0.4491, 0.9357, 0.4329, 0.9498, 0.4329, 0.9498, 0.4491, 0.5632, 0.4853, 0.5747, 0.4916, 0.5757, 0.5057, 0.5642, 0.5057, 0.2078, 0.8586, 0.1996, 0.8586, 0.1996, 0.8445, 0.2112, 0.8445, 0.5614, 0.9148, 0.5617, 0.9219, 0.5477, 0.9226, 0.5473, 0.9155, 0.9357, 0.4491, 0.9498, 0.4491, 0.9498, 0.4685, 0.9357, 0.4685, 0.1755, 0.9429, 0.1818, 0.9798, 0.1614, 0.9763, 0.1614, 0.9429, 0.559, 0.8228, 0.5557, 0.8833, 0.5456, 0.883, 0.5434, 0.8224, 0.1748, 0.9003, 0.1755, 0.9429, 0.1614, 0.9429, 0.1605, 0.9003, 0.5557, 0.8833, 0.5614, 0.9148, 0.5473, 0.9155, 0.5456, 0.883, 0.9753, 0.0802, 0.9526, 0.07938, 0.9466, 0.004891, 0.9753, 0.01587, 0.5506, 0.7803, 0.5299, 0.7796, 0.5389, 0.7642, 0.5617, 0.7649, 0.1899, 0.848, 0.1758, 0.848, 0.1679, 0.8304, 0.1818, 0.8304, 0.869, 0.3328, 0.8378, 0.3347, 0.8152, 0.2587, 0.8462, 0.2556, 0.8864, 0.7571, 0.8015, 0.768, 0.8015, 0.6587, 0.9246, 0.6522, 0.383, 0.7341, 0.3556, 0.7395, 0.3571, 0.6279, 0.3846, 0.6226, 0.1293, 0.7369, 0.04357, 0.7266, 0.004891, 0.6209, 0.1293, 0.6265, 0.1293, 0.7369, 0.08848, 0.8015, 0.06439, 0.7954, 0.04357, 0.7266, 0.3959, 0.8026, 0.4006, 0.8267, 0.3868, 0.8294, 0.3821, 0.8053, 0.8864, 0.7571, 0.8662, 0.8252, 0.8422, 0.8315, 0.8015, 0.768, 0.869, 0.3328, 0.8694, 0.3853, 0.8594, 0.386, 0.8378, 0.3347, 0.383, 0.7341, 0.3959, 0.8026, 0.3821, 0.8053, 0.3556, 0.7395, 0.07385, 0.8243, 0.07328, 0.8314, 0.04496, 0.8311, 0.04558, 0.8225, 0.8694, 0.3853, 0.8694, 0.4144, 0.8554, 0.4179, 0.8594, 0.386, 0.08848, 0.8015, 0.07385, 0.8243, 0.04558, 0.8225, 0.06439, 0.7954, 0.8662, 0.8252, 0.8853, 0.8511, 0.8571, 0.8532, 0.8422, 0.8315, 0.9485, 0.6684, 0.9689, 0.6684, 0.9626, 0.6965, 0.9485, 0.6965, 0.8853, 0.8511, 0.886, 0.8597, 0.8577, 0.8602, 0.8571, 0.8532, 0.4006, 0.8267, 0.402, 0.8336, 0.3881, 0.8363, 0.3868, 0.8294, 0.8853, 0.8511, 0.8987, 0.8522, 0.9022, 0.8596, 0.886, 0.8597, 0.4285, 0.8602, 0.4169, 0.8602, 0.4169, 0.8461, 0.4251, 0.8461, 0.7732, 0.7778, 0.7847, 0.7778, 0.7837, 0.7919, 0.7722, 0.7919, 0.04496, 0.8311, 0.02875, 0.831, 0.03222, 0.8236, 0.04558, 0.8225, 0.9485, 0.6684, 0.9485, 0.6522, 0.9626, 0.6522, 0.9689, 0.6684, 0.9344, 0.6684, 0.9344, 0.6522, 0.9485, 0.6522, 0.9485, 0.6684, 0.7722, 0.7574, 0.7837, 0.7637, 0.7847, 0.7778, 0.7732, 0.7778, 0.4251, 0.8743, 0.4169, 0.8743, 0.4169, 0.8602, 0.4285, 0.8602, 0.4144, 0.824, 0.4158, 0.8309, 0.402, 0.8336, 0.4006, 0.8267, 0.9344, 0.6684, 0.9485, 0.6684, 0.9485, 0.6965, 0.9344, 0.6965, 0.8835, 0.3853, 0.8898, 0.4179, 0.8694, 0.4144, 0.8694, 0.3853, 0.4134, 0.7307, 0.4059, 0.8015, 0.3959, 0.8026, 0.383, 0.7341, 0.897, 0.3328, 0.8835, 0.3853, 0.8694, 0.3853, 0.869, 0.3328, 0.4059, 0.8015, 0.4144, 0.824, 0.4006, 0.8267, 0.3959, 0.8026, 0.2225, 0.9689, 0.2451, 0.9533, 0.3033, 0.9533, 0.3366, 0.9689, 0.4134, 0.7307, 0.383, 0.7341, 0.3846, 0.6226, 0.4158, 0.6206, 0.897, 0.3328, 0.869, 0.3328, 0.8462, 0.2556, 0.8742, 0.2556, 0.1748, 0.9003, 0.1605, 0.9003, 0.1758, 0.848, 0.1899, 0.848, 0.559, 0.8228, 0.5434, 0.8224, 0.5299, 0.7796, 0.5506, 0.7803, 0.8616, 0.1067, 0.8299, 0.1046, 0.815, 0.03322, 0.8673, 0.06355, 0.5434, 0.8224, 0.5291, 0.8231, 0.5159, 0.7803, 0.5299, 0.7796, 0.734, 0.8328, 0.7023, 0.8357, 0.6955, 0.7933, 0.7498, 0.7788, 0.1605, 0.9003, 0.1445, 0.9015, 0.1509, 0.8653, 0.1758, 0.848, 0.3033, 0.939, 0.3033, 0.9533, 0.2451, 0.9533, 0.2451, 0.939, 0.3042, 0.9099, 0.3033, 0.939, 0.2451, 0.939, 0.2465, 0.9099, 0.3366, 0.9409, 0.3033, 0.939, 0.3042, 0.9099, 0.3383, 0.9099, 0.8462, 0.2556, 0.8443, 0.2304, 0.8585, 0.2304, 0.8742, 0.2556, 0.3366, 0.9689, 0.3033, 0.9533, 0.3033, 0.939, 0.3366, 0.9409, 0.8152, 0.2587, 0.8152, 0.232, 0.8443, 0.2304, 0.8462, 0.2556, 0.657, 0.5082, 0.6628, 0.4477, 0.6742, 0.4329, 0.6639, 0.5013, 0.6151, 0.5769, 0.6223, 0.6097, 0.6026, 0.6425, 0.5864, 0.5894, 0.6367, 0.5428, 0.657, 0.5082, 0.6639, 0.5013, 0.669, 0.5256, 0.4071, 0.8917, 0.3824, 0.9373, 0.3556, 0.9204, 0.3605, 0.8917, 0.7476, 0.4739, 0.7017, 0.5213, 0.7026, 0.4966, 0.7484, 0.4329, 0.6144, 0.5455, 0.6392, 0.5283, 0.657, 0.5082, 0.6367, 0.5428, 0.639, 0.5768, 0.643, 0.6096, 0.6223, 0.6097, 0.6151, 0.5769, 0.8927, 0.9244, 0.8476, 0.9209, 0.8482, 0.8842, 0.8926, 0.9029, 0.6151, 0.5769, 0.6144, 0.5455, 0.6367, 0.5428, 0.639, 0.5768, 0.746, 0.5589, 0.7173, 0.5685, 0.7017, 0.5213, 0.7476, 0.4739, 0.8476, 0.9209, 0.8927, 0.9244, 0.8927, 0.9523, 0.8468, 0.9696, 0.639, 0.5768, 0.6367, 0.5428, 0.669, 0.5256, 0.6684, 0.5736, 0.678, 0.795, 0.678, 0.8549, 0.6161, 0.8964, 0.6467, 0.8026, 0.746, 0.5589, 0.745, 0.6088, 0.7162, 0.5949, 0.7173, 0.5685, 0.6684, 0.5736, 0.6586, 0.6028, 0.643, 0.6096, 0.639, 0.5768, 0.6606, 0.6531, 0.6585, 0.6865, 0.6539, 0.6945, 0.645, 0.6599, 0.745, 0.6088, 0.7433, 0.6908, 0.6968, 0.6441, 0.7162, 0.5949, 0.6586, 0.6028, 0.6606, 0.6531, 0.645, 0.6599, 0.643, 0.6096, 0.643, 0.6096, 0.645, 0.6599, 0.633, 0.6704, 0.6223, 0.6097, 0.6786, 0.7682, 0.6539, 0.6945, 0.6585, 0.6865, 0.6857, 0.7527, 0.6098, 0.9156, 0.6741, 0.8673, 0.6686, 0.885, 0.6011, 0.9422, 0.645, 0.6599, 0.6539, 0.6945, 0.6406, 0.6809, 0.633, 0.6704, 0.678, 0.8549, 0.6741, 0.8673, 0.6098, 0.9156, 0.6161, 0.8964, 0.7433, 0.6908, 0.7422, 0.7476, 0.6955, 0.6762, 0.6968, 0.6441, 0.5368, 0.7425, 0.5649, 0.6936, 0.5714, 0.6932, 0.5714, 0.7404, 0.132, 0.1392, 0.1589, 0.1437, 0.1747, 0.1634, 0.1615, 0.176, 0.5534, 0.6242, 0.5368, 0.6202, 0.5368, 0.5855, 0.5534, 0.5597, 0.1486, 0.07235, 0.1678, 0.1078, 0.1589, 0.1437, 0.132, 0.1392, 0.21, 0.1219, 0.2071, 0.1182, 0.2087, 0.1115, 0.2127, 0.1172, 0.9344, 0.7491, 0.9531, 0.7063, 0.9603, 0.7063, 0.9729, 0.7491, 0.1589, 0.1437, 0.2071, 0.1182, 0.21, 0.1219, 0.1747, 0.1634, 0.9344, 0.8061, 0.9648, 0.8088, 0.9648, 0.8158, 0.9344, 0.8435])
me_cube.materials.append(mat_material)
me_cube.use_mirror_vertex_groups = False
me_cube.use_paint_bone_selection = False
me_cube.use_paint_mask = True
me_cube.update()
arm_armature = bpy.data.armatures.new('Armature')  # bones are not reproduced

# ---- objects
ob_cube = bpy.data.objects.new('Cube', me_cube)
ob_armature = bpy.data.objects.new('Armature', arm_armature)

# ---- transforms, parenting, visibility, modifiers, constraints
ob_cube.parent = ob_armature
ob_cube.location = (0.0, 0.0, 0.0)
ob_cube.rotation_euler = (0.0, -0.0, 1.571)
ob_cube.lock_rotations_4d = False
ob_cube.empty_display_type = 'ARROWS'
ob_cube.lineart.crease_threshold = 0.0
_vg = ob_cube.vertex_groups.new(name='HIPS')
for _i, _w in zip([9, 11, 32, 33, 34, 35, 36, 37, 38, 39, 77, 80, 81, 82, 83, 101, 102, 103, 118, 120, 121, 122, 123, 184, 185, 186, 187, 225, 227, 228, 229, 247, 248, 249, 264, 265, 266, 267], [0.06183, 0.1337, 0.08794, 0.02063, 0.6065, 0.3538, 0.2521, 0.2071, 0.06094, 0.8276, 0.1549, 0.05184, 0.6342, 0.06645, 0.9495, 0.3323, 0.05239, 0.7623, 0.1666, 0.9904, 0.8133, 0.7054, 0.2368, 0.08794, 0.02063, 0.2521, 0.2071, 0.1549, 0.05184, 0.6342, 0.06645, 0.3323, 0.05239, 0.7623, 0.1666, 0.8133, 0.7054, 0.2368]): _vg.add([_i], _w, 'REPLACE')
_vg = ob_cube.vertex_groups.new(name='Tail')
for _i, _w in zip([34, 35, 36, 37, 38, 39, 124, 125, 126, 127, 129, 131, 132, 133, 136, 137, 138, 139, 140, 141, 186, 187, 268, 269, 271, 272, 274, 275, 276], [0.1681, 0.04724, 0.0646, 0.03897, 0.9291, 0.1109, 0.335, 0.6967, 0.8852, 1.033, 0.09009, 0.1098, 0.624, 0.9934, 0.1735, 0.8384, 0.1186, 0.6694, 0.2185, 0.7835, 0.0646, 0.03897, 0.335, 0.6967, 0.09009, 0.624, 0.1186, 0.6694, 0.2185]): _vg.add([_i], _w, 'REPLACE')
_vg = ob_cube.vertex_groups.new(name='Tail2')
for _i, _w in zip([124, 125, 126, 128, 129, 130, 131, 132, 134, 135, 136, 137, 138, 139, 140, 141, 142, 143, 145, 147, 149, 268, 269, 270, 271, 272, 273, 274, 275, 276, 277, 278, 279, 281], [0.6405, 0.2886, 0.1103, 0.8105, 0.7294, 0.577, 0.8423, 0.3589, 0.9845, 0.8348, 0.7876, 0.1532, 0.8333, 0.3061, 0.7418, 0.2074, 0.113, 0.1618, 0.06241, 0.1033, 0.001394, 0.6405, 0.2886, 0.8105, 0.7294, 0.3589, 0.8348, 0.8333, 0.3061, 0.7418, 0.113, 0.1618, 0.1033, 0.001394]): _vg.add([_i], _w, 'REPLACE')
_vg = ob_cube.vertex_groups.new(name='Tail3')
for _i, _w in zip([128, 129, 130, 131, 135, 136, 138, 140, 142, 143, 144, 145, 146, 147, 148, 149, 150, 151, 152, 153, 154, 155, 156, 157, 158, 159, 270, 271, 273, 274, 276, 277, 278, 279, 280, 281, 282, 283, 284, 285], [0.1684, 0.1805, 0.4142, 0.04569, 0.1419, 0.02799, 0.04625, 0.02921, 0.884, 0.8219, 0.9816, 0.9334, 0.9993, 0.8929, 0.9794, 0.9725, 1.003, 0.9979, 1.0, 0.9772, 0.9851, 0.9903, 1.001, 0.9997, 1.001, 0.9918, 0.1684, 0.1805, 0.1419, 0.04625, 0.02921, 0.884, 0.8219, 0.8929, 0.9794, 0.9725, 0.9772, 0.9851, 0.9903, 0.9918]): _vg.add([_i], _w, 'REPLACE')
_vg = ob_cube.vertex_groups.new(name='Body')
for _i, _w in zip([0, 1, 2, 3, 4, 5, 6, 7, 8, 9, 10, 11, 12, 15, 32, 33, 34, 36, 37, 76, 77, 78, 79, 81, 101, 103, 118, 119, 121, 122, 123, 168, 169, 170, 171, 172, 173, 175, 184, 185, 186, 187, 224, 225, 226, 228, 247, 249, 264, 265, 266, 267], [0.09351, 0.114, 0.7056, 0.7158, 0.1005, 0.08821, 0.2861, 0.431, 0.7251, 0.8675, 0.6763, 0.4103, 0.007865, 0.03918, 0.7103, 0.1058, 0.1421, 0.3626, 0.2828, 0.02554, 0.6974, 0.0185, 0.9654, 0.08753, 0.5763, 0.05528, 0.7225, 0.9789, 0.1015, 0.1451, 0.5338, 0.7056, 0.7158, 0.1005, 0.08821, 0.2861, 0.431, 0.03918, 0.7103, 0.1058, 0.3626, 0.2828, 0.02554, 0.6974, 0.0185, 0.08753, 0.5763, 0.05528, 0.7225, 0.1015, 0.1451, 0.5338]): _vg.add([_i], _w, 'REPLACE')
_vg = ob_cube.vertex_groups.new(name='Neck2')
for _i, _w in zip([0, 1, 2, 3, 4, 5, 6, 7, 8, 10, 11, 12, 13, 14, 15, 17, 18, 19, 22, 23, 32, 41, 43, 45, 47, 65, 67, 112, 113, 114, 115, 116, 117, 160, 168, 169, 170, 171, 172, 173, 174, 175, 176, 177, 178, 179, 184, 188, 189, 190, 191, 192, 193, 194, 195, 212, 213, 214, 215, 258, 259, 260, 261, 262, 263, 286], [0.599, 0.7147, 0.1978, 0.06421, 0.7189, 0.5811, 0.5977, 0.4147, 0.1747, 0.2453, 0.035, 0.1931, 0.1738, 0.458, 0.3207, 0.004998, 0.1011, 0.06384, 0.05419, 0.00158, 0.04352, 0.9469, 0.2709, 0.1622, 0.1789, 0.964, 0.1791, 0.2187, 0.01569, 0.02496, 0.01883, 0.02349, 0.2359, 0.01355, 0.1978, 0.06421, 0.7189, 0.5811, 0.5977, 0.4147, 0.458, 0.3207, 0.1011, 0.06384, 0.05419, 0.00158, 0.04352, 0.0007719, 1.0, 7.491e-05, 0.4472, 0.002901, 0.4556, 0.0009207, 0.2801, 0.000405, 0.9999, 0.001966, 0.402, 0.7872, 0.05511, 0.08009, 0.1458, 0.1239, 0.7002, 0.01355]): _vg.add([_i], _w, 'REPLACE')
_vg = ob_cube.vertex_groups.new(name='Neck')
for _i, _w in zip([0, 1, 2, 4, 5, 6, 7, 8, 10, 12, 13, 14, 15, 16, 17, 18, 19, 20, 22, 23, 26, 27, 160, 161, 162, 163, 164, 165, 166, 167, 168, 170, 171, 172, 173, 174, 175, 176, 177, 178, 179, 180, 181, 286, 287, 288, 289, 290, 291, 292, 293], [0.2449, 0.1413, 0.004261, 0.1513, 0.2739, 0.08035, 0.07317, 0.01207, 0.03984, 0.6164, 0.707, 0.4827, 0.5313, 0.2964, 0.1522, 0.6844, 0.4597, 0.1457, 0.6085, 0.2819, 0.08759, 0.02795, 0.4539, 0.417, 0.41, 0.4186, 0.4379, 0.4353, 0.4413, 0.442, 0.004261, 0.1513, 0.2739, 0.08035, 0.07317, 0.4827, 0.5313, 0.6844, 0.4597, 0.6085, 0.2819, 0.08759, 0.02795, 0.4539, 0.417, 0.41, 0.4186, 0.4379, 0.4353, 0.4413, 0.442]): _vg.add([_i], _w, 'REPLACE')
_vg = ob_cube.vertex_groups.new(name='Head')
for _i, _w in zip([0, 5, 12, 13, 14, 15, 16, 17, 18, 19, 20, 21, 22, 23, 24, 25, 26, 27, 28, 29, 30, 31, 160, 161, 162, 163, 164, 165, 166, 167, 171, 174, 175, 176, 177, 178, 179, 180, 181, 182, 183, 286, 287, 288, 289, 290, 291, 292, 293], [0.05829, 0.05081, 0.1602, 0.09941, 0.01876, 0.1006, 0.7075, 0.818, 0.208, 0.4664, 0.8518, 1.015, 0.3336, 0.6895, 0.9779, 0.9929, 0.9027, 0.9574, 1.0, 0.9986, 0.9972, 0.9991, 0.5094, 0.5693, 0.5802, 0.558, 0.5452, 0.5489, 0.543, 0.5414, 0.05081, 0.01876, 0.1006, 0.208, 0.4664, 0.3336, 0.6895, 0.9027, 0.9574, 0.9972, 0.9991, 0.5094, 0.5693, 0.5802, 0.558, 0.5452, 0.5489, 0.543, 0.5414]): _vg.add([_i], _w, 'REPLACE')
_vg = ob_cube.vertex_groups.new(name='Leg1_l')
for _i, _w in zip([40, 41, 42, 43, 44, 45, 46, 47, 48, 49, 50, 51, 64, 65, 66, 67, 68, 69, 112, 113, 114, 115, 116, 117], [0.998, 1.001, 1.009, 1.0, 0.9861, 0.9992, 0.9561, 0.999, 0.9316, 0.8677, 0.5211, 0.2394, 1.0, 1.001, 0.9764, 0.9994, 0.9508, 0.4733, 1.001, 1.0, 0.996, 0.9979, 0.9981, 1.001]): _vg.add([_i], _w, 'REPLACE')
_vg = ob_cube.vertex_groups.new(name='Leg2_l')
for _i, _w in zip([46, 48, 49, 50, 51, 52, 53, 54, 55, 56, 57, 58, 59, 60, 61, 62, 63, 68, 69, 70, 71, 72, 73, 74, 75], [0.03776, 0.06839, 0.1323, 0.4789, 0.7606, 0.982, 0.9926, 0.9827, 0.9779, 0.992, 0.9953, 0.9916, 0.9879, 0.9928, 0.9952, 0.9948, 0.9963, 0.04842, 0.5267, 0.9832, 0.9907, 0.9978, 0.9952, 0.9933, 0.9963]): _vg.add([_i], _w, 'REPLACE')
_vg = ob_cube.vertex_groups.new(name='Leg1_r')
for _i, _w in zip([188, 189, 190, 191, 192, 193, 194, 195, 196, 197, 198, 199, 212, 213, 214, 215, 216, 217, 258, 259, 260, 261, 262, 263], [0.998, 1.001, 1.009, 1.0, 0.9861, 0.9992, 0.9561, 0.999, 0.9316, 0.8677, 0.5211, 0.2394, 1.0, 1.001, 0.9764, 0.9994, 0.9508, 0.4733, 1.001, 1.0, 0.996, 0.9979, 0.9981, 1.001]): _vg.add([_i], _w, 'REPLACE')
_vg = ob_cube.vertex_groups.new(name='Leg2_r')
for _i, _w in zip([194, 196, 197, 198, 199, 200, 201, 202, 203, 204, 205, 206, 207, 208, 209, 210, 211, 216, 217, 218, 219, 220, 221, 222, 223], [0.03776, 0.06839, 0.1323, 0.4789, 0.7606, 0.982, 0.9926, 0.9827, 0.9779, 0.992, 0.9953, 0.9916, 0.9879, 0.9928, 0.9952, 0.9948, 0.9963, 0.04842, 0.5267, 0.9832, 0.9907, 0.9978, 0.9952, 0.9933, 0.9963]): _vg.add([_i], _w, 'REPLACE')
_vg = ob_cube.vertex_groups.new(name='Leg3_l')
for _i, _w in zip([2, 3, 7, 8, 11, 32, 33, 34, 35, 36, 37, 39, 76, 77, 78, 80, 81, 82, 84, 86, 100, 101, 102, 103, 118, 121, 122, 123], [0.005957, 0.2091, 0.06381, 0.01028, 0.1934, 0.114, 0.8206, 0.02571, 0.3441, 0.2717, 0.4225, 0.00247, 0.9017, 0.1426, 0.9079, 0.8802, 0.2522, 0.856, 0.005364, 0.02507, 0.9337, 0.08648, 0.8724, 0.1583, 0.1077, 0.07779, 0.1383, 0.2247]): _vg.add([_i], _w, 'REPLACE')
_vg = ob_cube.vertex_groups.new(name='Leg4_l')
for _i, _w in zip([76, 78, 80, 82, 84, 85, 86, 87, 88, 89, 90, 91, 92, 93, 94, 95, 96, 97, 98, 99, 100, 102, 104, 105, 106, 107, 108, 109, 110, 111], [0.04706, 0.02538, 0.076, 0.07218, 0.9708, 0.9835, 0.9605, 0.9788, 0.9978, 0.9984, 0.9936, 0.9978, 0.9985, 0.999, 0.9965, 0.9987, 0.9987, 0.9989, 0.9989, 0.9991, 0.01865, 0.07372, 0.9904, 0.98, 0.998, 0.9979, 0.9992, 0.9988, 0.9988, 0.9992]): _vg.add([_i], _w, 'REPLACE')
_vg = ob_cube.vertex_groups.new(name='Leg3_r')
for _i, _w in zip([8, 11, 34, 35, 39, 168, 169, 173, 184, 185, 186, 187, 224, 225, 226, 227, 228, 229, 230, 232, 246, 247, 248, 249, 264, 265, 266, 267], [0.01028, 0.1934, 0.02571, 0.3441, 0.00247, 0.005957, 0.2091, 0.06381, 0.114, 0.8206, 0.2717, 0.4225, 0.9017, 0.1426, 0.9079, 0.8802, 0.2522, 0.856, 0.005364, 0.02507, 0.9337, 0.08648, 0.8724, 0.1583, 0.1077, 0.07779, 0.1383, 0.2247]): _vg.add([_i], _w, 'REPLACE')
_vg = ob_cube.vertex_groups.new(name='Leg4_r')
for _i, _w in zip([224, 226, 227, 229, 230, 231, 232, 233, 234, 235, 236, 237, 238, 239, 240, 241, 242, 243, 244, 245, 246, 248, 250, 251, 252, 253, 254, 255, 256, 257], [0.04706, 0.02538, 0.076, 0.07218, 0.9708, 0.9835, 0.9605, 0.9788, 0.9978, 0.9984, 0.9936, 0.9978, 0.9985, 0.999, 0.9965, 0.9987, 0.9987, 0.9989, 0.9989, 0.9991, 0.01865, 0.07372, 0.9904, 0.98, 0.998, 0.9979, 0.9992, 0.9988, 0.9988, 0.9992]): _vg.add([_i], _w, 'REPLACE')
_m = ob_cube.modifiers.new('Armature', 'ARMATURE')
_m.object = ob_armature
ob_armature.location = (0.0, 0.0, 0.0)
ob_armature.show_in_front = True

# ---- collection membership
col_collection.objects.link(ob_cube)
col_collection.objects.link(ob_armature)

# ---- scene / render settings (as saved in the file)
scene.frame_start = 1; scene.frame_end = 250; scene.frame_set(15)
scene.render.engine = 'BLENDER_EEVEE_NEXT'
scene.cycles.sampling_pattern = 'TABULATED_SOBOL'
bpy.context.view_layer.update()

# ---- added for rendering (the .blend has no active camera): camera
cam_auto = bpy.data.cameras.new('AutoCamera')
cam_auto.lens = 50.0
cam_auto.sensor_width = 36.0
cam_auto.clip_end = 1000.0
ob_auto_camera = bpy.data.objects.new('AutoCamera', cam_auto)
scene.collection.objects.link(ob_auto_camera)
ob_auto_camera.location = (4.54612, -5.36485, 3.69036)
ob_auto_camera.rotation_euler = (1.09748, -7.21219e-08, 0.694738)
scene.camera = ob_auto_camera
bpy.context.view_layer.update()

